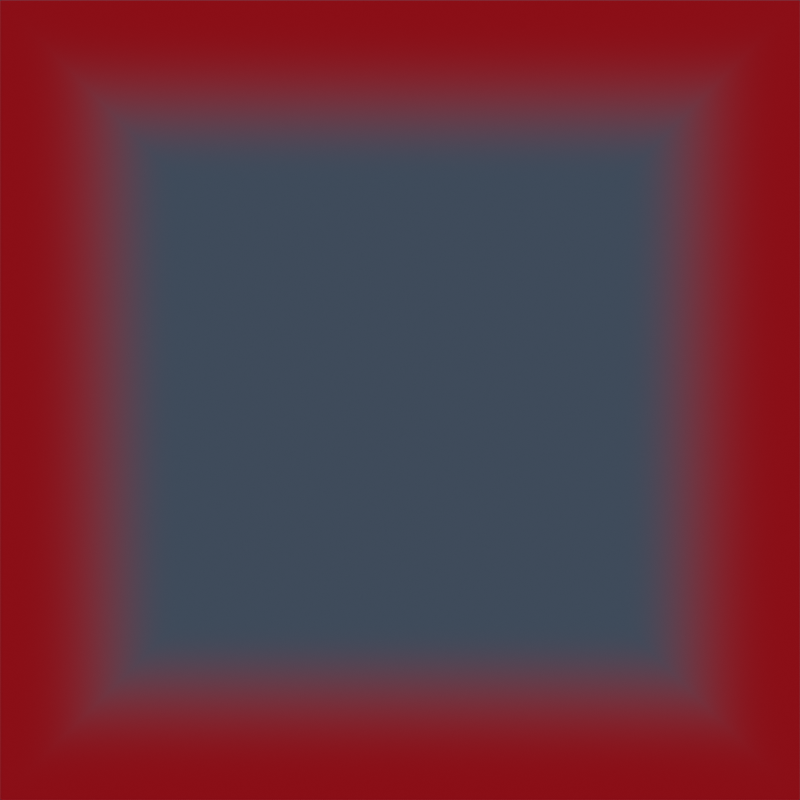 # Source: u1_library.blend  (saved by Blender 5.2.45; exported with 4.5.12 LTS)
import bpy
from mathutils import Matrix  # noqa: F401  (used for matrix-valued properties, if any)

bpy.ops.wm.read_factory_settings(use_empty=True)
scene = bpy.context.scene
scene.name = 'U1 vignette_hit'

# ---- materials (node trees are filled in below, after node groups)
mat_blood_vignette_transparent_falloff = bpy.data.materials.new('Blood vignette transparent falloff')

# ---- material node trees
mat_blood_vignette_transparent_falloff.use_nodes = True; mat_blood_vignette_transparent_falloff.node_tree.nodes.clear()
_N = mat_blood_vignette_transparent_falloff.node_tree.nodes; _L = mat_blood_vignette_transparent_falloff.node_tree.links
n0 = _N.new('ShaderNodeOutputMaterial'); n0.name = 'Material Output'; n0.location = (0, 0)
n1 = _N.new('ShaderNodeTexCoord'); n1.name = 'Texture Coordinate'; n1.location = (0, 0)
n2 = _N.new('ShaderNodeSeparateXYZ'); n2.name = 'Separate XYZ'; n2.location = (0, 0)
n3 = _N.new('ShaderNodeMath'); n3.name = 'Math'; n3.location = (0, 0)
n3.operation = 'SUBTRACT'
n4 = _N.new('ShaderNodeMath'); n4.name = 'Math.001'; n4.location = (0, 0)
n4.operation = 'ABSOLUTE'
n5 = _N.new('ShaderNodeMath'); n5.name = 'Math.002'; n5.location = (0, 0)
n5.operation = 'SUBTRACT'
n6 = _N.new('ShaderNodeMath'); n6.name = 'Math.003'; n6.location = (0, 0)
n6.operation = 'ABSOLUTE'
n7 = _N.new('ShaderNodeMath'); n7.name = 'Math.004'; n7.location = (0, 0)
n7.operation = 'MAXIMUM'
n8 = _N.new('ShaderNodeMapRange'); n8.name = 'Map Range'; n8.location = (0, 0)
n8.interpolation_type = 'SMOOTHERSTEP'
n8.inputs[1].default_value = 0.27
n8.inputs[2].default_value = 0.5
n8.inputs[4].default_value = 0.85
n9 = _N.new('ShaderNodeBsdfTransparent'); n9.name = 'Transparent BSDF'; n9.location = (0, 0)
n10 = _N.new('ShaderNodeEmission'); n10.name = 'Emission'; n10.location = (0, 0)
n10.inputs[0].default_value = (0.2623, 0.003035, 0.006049, 1.0)
n11 = _N.new('ShaderNodeMixShader'); n11.name = 'Mix Shader'; n11.location = (0, 0)
_L.new(n1.outputs[0], n2.inputs[0])
_L.new(n2.outputs[0], n3.inputs[0])
_L.new(n3.outputs[0], n4.inputs[0])
_L.new(n2.outputs[2], n5.inputs[0])
_L.new(n5.outputs[0], n6.inputs[0])
_L.new(n4.outputs[0], n7.inputs[0])
_L.new(n6.outputs[0], n7.inputs[1])
_L.new(n7.outputs[0], n8.inputs[0])
_L.new(n8.outputs[0], n11.inputs[0])
_L.new(n9.outputs[0], n11.inputs[1])
_L.new(n10.outputs[0], n11.inputs[2])
_L.new(n11.outputs[0], n0.inputs[0])
n0.is_active_output = True

# ---- world
world_ambiance_douce_037 = bpy.data.worlds.new('Ambiance douce.037'); scene.world = world_ambiance_douce_037
world_ambiance_douce_037.use_nodes = True; world_ambiance_douce_037.node_tree.nodes.clear()
_N = world_ambiance_douce_037.node_tree.nodes; _L = world_ambiance_douce_037.node_tree.links
n0 = _N.new('ShaderNodeBackground'); n0.name = 'Background'; n0.location = (-200, 100)
n0.inputs[0].default_value = (0.2747, 0.3916, 0.5776, 1.0)
n0.inputs[1].default_value = 0.18
n1 = _N.new('ShaderNodeOutputWorld'); n1.name = 'World Output'; n1.location = (200, 100)
_L.new(n0.outputs[0], n1.inputs[0])
n1.is_active_output = True

# ---- cameras
cam_camera_038 = bpy.data.cameras.new('Camera.038')
cam_camera_038.type = 'ORTHO'
cam_camera_038.clip_end = 3000.0
cam_camera_038.ortho_scale = 1024.0

# ---- lights
light_sun_chaud_037 = bpy.data.lights.new('Sun chaud.037', 'SUN')
light_sun_chaud_037.color = (1.0, 0.7605, 0.5271)
light_sun_chaud_037.angle = 0.15
light_sun_chaud_037.energy = 2.5
light_fill_froid_037 = bpy.data.lights.new('Fill froid.037', 'SUN')
light_fill_froid_037.color = (0.2747, 0.3916, 0.5776)
light_fill_froid_037.angle = 0.15
light_fill_froid_037.energy = 0.65

# ---- meshes
me_plaque_085 = bpy.data.meshes.new('Plaque.085')
me_plaque_085.from_pydata([(512.0, -0.1, 512.0), (512.0, -0.1, 512.0), (-512.0, -0.1, 512.0), (-512.0, -0.1, 512.0), (-512.0, -0.1, -512.0), (-512.0, -0.1, -512.0), (512.0, -0.1, -512.0), (512.0, -0.1, -512.0), (512.0, 0.1, 512.0), (512.0, 0.1, 512.0), (-512.0, 0.1, 512.0), (-512.0, 0.1, 512.0), (-512.0, 0.1, -512.0), (-512.0, 0.1, -512.0), (512.0, 0.1, -512.0), (512.0, 0.1, -512.0)], [], [(7, 0, 1, 2, 3, 4, 5, 6), (8, 15, 14, 13, 12, 11, 10, 9), (0, 8, 9, 1), (1, 9, 10, 2), (2, 10, 11, 3), (3, 11, 12, 4), (4, 12, 13, 5), (5, 13, 14, 6), (6, 14, 15, 7), (7, 15, 8, 0)])
me_plaque_085.materials.append(mat_blood_vignette_transparent_falloff)
me_plaque_085.update()

# ---- objects
ob_camera_ui_28deg_037 = bpy.data.objects.new('Camera_UI_28deg.037', cam_camera_038)
ob_sun_chaud_037 = bpy.data.objects.new('Sun chaud.037', light_sun_chaud_037)
ob_fill_froid_037 = bpy.data.objects.new('Fill froid.037', light_fill_froid_037)
ob_plaque_085 = bpy.data.objects.new('Plaque.085', me_plaque_085)

# ---- transforms, parenting, visibility, modifiers, constraints
ob_camera_ui_28deg_037.location = (0.0, -1500.0, 0.0)
ob_camera_ui_28deg_037.rotation_euler = (1.571, -0.0, 0.0)
ob_sun_chaud_037.location = (-4.0, -5.0, 7.0)
ob_sun_chaud_037.rotation_euler = (0.7409, -1.626e-08, -0.6747)
ob_fill_froid_037.location = (4.0, -2.0, 5.0)
ob_fill_froid_037.rotation_euler = (0.7297, -9.148e-08, 1.107)
ob_plaque_085.location = (0.0, 0.0, 0.0)
_m = ob_plaque_085.modifiers.new('Biseau', 'BEVEL')
_m.width = 0.6
_m.width_pct = 0.6
_m.segments = 3

# ---- collection membership
scene.collection.objects.link(ob_camera_ui_28deg_037)
scene.collection.objects.link(ob_sun_chaud_037)
scene.collection.objects.link(ob_fill_froid_037)
scene.collection.objects.link(ob_plaque_085)

# ---- scene / render settings (as saved in the file)
scene.camera = ob_camera_ui_28deg_037
scene.frame_start = 1; scene.frame_end = 250; scene.frame_set(1)
scene.render.engine = 'BLENDER_EEVEE_NEXT'
scene.render.image_settings.exr_codec = 'NONE'
scene.render.resolution_x = 2048
scene.render.resolution_y = 2048
scene.render.film_transparent = True
scene.render.use_bake_clear = False
scene.render.bake_margin = 0
scene.render.bake_bias = 0.0
scene.render.bake_samples = 0
scene.render.simplify_subdivision_render = 0
scene.render.simplify_child_particles_render = 0.0
scene.render.compositor_device = 'GPU'
scene.eevee.taa_render_samples = 16
scene.eevee.use_volume_custom_range = False
scene.eevee.gtao_distance = 0.0
scene.eevee.use_fast_gi = False
scene.eevee.fast_gi_thickness_near = 0.1
scene.eevee.fast_gi_thickness_far = 0.0
scene.eevee.ray_tracing_options.screen_trace_thickness = 0.1
scene.view_settings.view_transform = 'Standard'
bpy.context.view_layer.update()
